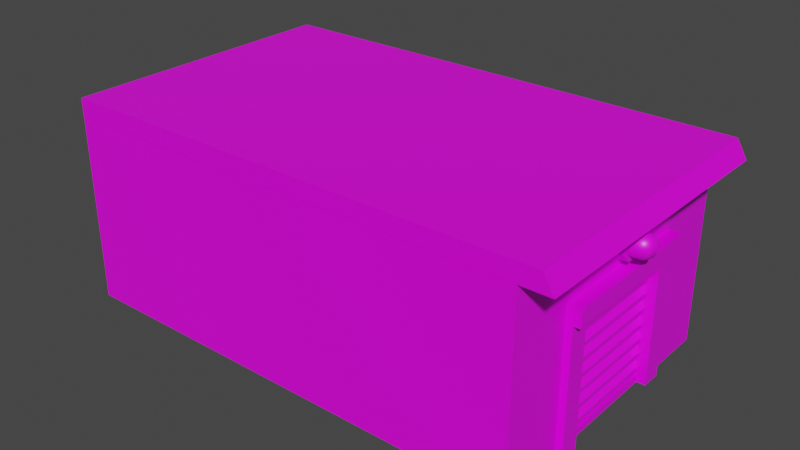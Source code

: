 # Source: WarehouseHouse.blend  (saved by Blender 2.93.21; exported with 4.5.12 LTS)
import bpy
from mathutils import Matrix  # noqa: F401  (used for matrix-valued properties, if any)

bpy.ops.wm.read_factory_settings(use_empty=True)
scene = bpy.context.scene
scene.name = 'Scene'

# ---- collections
col_collection = bpy.data.collections.new('Collection'); scene.collection.children.link(col_collection)
col_hausu = bpy.data.collections.new('Hausu'); col_collection.children.link(col_hausu)

# ---- images (referenced by path relative to the original .blend; pixels are not part of the script)
import os
ASSET_DIR = os.environ.get("B2B_ASSET_DIR", "")  # directory of the original .blend (textures are referenced by path, not embedded)
HERE = os.path.dirname(os.path.abspath(__file__))  # packed textures are extracted next to this script under _unpacked/

def load_image(name, relpath, width, height, colorspace="sRGB"):
    """Load a texture the original file referenced (path relative to the .blend, or extracted next to this script)."""
    p = next((c for c in (os.path.join(HERE, relpath), os.path.join(ASSET_DIR, relpath)) if relpath and os.path.exists(c)), "")
    if p:
        img = bpy.data.images.load(p, check_existing=True)
        img.name = name
    else:  # same state as the original file: an image datablock whose file is absent (Cycles renders it pink)
        img = bpy.data.images.new(name, width, height)
        img.source = "FILE"
        img.filepath = "//" + (relpath or name)
    img.colorspace_settings.name = colorspace
    return img
img_sligga_palette_png = load_image('sligga-palette.png', 'sligga-palette.png', 1024, 1024, 'sRGB')

# ---- materials (node trees are filled in below, after node groups)
mat_hausumaterial = bpy.data.materials.new('HausuMaterial')
mat_hausumaterial.alpha_threshold = 0.0
mat_hausumaterial.use_transparent_shadow = False
mat_hausumaterial.line_color = (0.0, 0.0, 0.0, 1.0)

# ---- material node trees
mat_hausumaterial.use_nodes = True; mat_hausumaterial.node_tree.nodes.clear()
_N = mat_hausumaterial.node_tree.nodes; _L = mat_hausumaterial.node_tree.links
n0 = _N.new('ShaderNodeOutputMaterial'); n0.name = 'Material Output'; n0.location = (300, 300)
n1 = _N.new('ShaderNodeBsdfPrincipled'); n1.name = 'Principled BSDF'; n1.location = (10, 300)
n1.distribution = 'GGX'
n1.subsurface_method = 'BURLEY'
n1.inputs[2].default_value = 0.4
n1.inputs[3].default_value = 1.45
n1.inputs[27].default_value = (0.0, 0.0, 0.0, 1.0)
n1.inputs[28].default_value = 1.0
n2 = _N.new('ShaderNodeTexImage'); n2.name = 'Image Texture'; n2.location = (-334, 219)
n2.image = img_sligga_palette_png
n2.interpolation = 'Closest'
_L.new(n1.outputs[0], n0.inputs[0])
_L.new(n2.outputs[0], n1.inputs[0])
n0.is_active_output = True

# ---- world
world_world = bpy.data.worlds.new('World'); scene.world = world_world
world_world.use_nodes = True; world_world.node_tree.nodes.clear()
_N = world_world.node_tree.nodes; _L = world_world.node_tree.links
n0 = _N.new('ShaderNodeOutputWorld'); n0.name = 'World Output'; n0.location = (300, 300)
n1 = _N.new('ShaderNodeBackground'); n1.name = 'Background'; n1.location = (10, 300)
n1.inputs[0].default_value = (0.05088, 0.05088, 0.05088, 1.0)
_L.new(n1.outputs[0], n0.inputs[0])
n0.is_active_output = True
world_world.color = (0.05088, 0.05088, 0.05088)
world_world.use_sun_shadow = False
world_world.sun_shadow_jitter_overblur = 0.0

# ---- meshes
me_cube_001 = bpy.data.meshes.new('Cube.001')
me_cube_001.from_pydata([(-4.045, -0.9898, -1.0), (-4.045, -0.9898, 1.0), (-4.045, 0.9898, -1.0), (-4.045, 0.9898, 1.0), (1.0, -0.9898, -1.0), (1.0, -0.9898, 1.0), (1.0, 0.9898, -1.0), (1.0, 0.9898, 1.0), (-2.175, -0.3901, 0.3241), (-2.175, 0.3901, 0.3241), (1.0, 0.3901, 0.3241), (1.0, -0.3901, -1.0), (1.0, 0.3901, -1.0), (1.0, -0.3901, 0.3241), (-2.175, -0.3901, -1.0), (-2.175, 0.3901, -1.0), (0.9764, -0.5212, 0.324), (0.9764, -0.5212, 0.5093), (0.9764, 0.5212, 0.324), (0.9764, 0.5212, 0.5093), (1.137, -0.5212, 0.324), (1.137, -0.5212, 0.5093), (1.137, 0.5212, 0.324), (1.137, 0.5212, 0.5093), (0.9684, -0.5214, -1.006), (0.9684, -0.5214, 0.3241), (0.9684, -0.3858, -1.006), (0.9684, -0.3858, 0.3241), (1.064, -0.5214, -1.006), (1.064, -0.5214, 0.3241), (1.064, -0.3858, -1.006), (1.064, -0.3858, 0.3241), (0.9684, 0.3858, -1.006), (0.9684, 0.3858, 0.3241), (0.9684, 0.5214, -1.006), (0.9684, 0.5214, 0.3241), (1.064, 0.3858, -1.006), (1.064, 0.3858, 0.3241), (1.064, 0.5214, -1.006), (1.064, 0.5214, 0.3241), (-4.047, -0.9898, 1.003), (-4.047, -0.9898, 1.19), (-4.047, 0.9898, 1.003), (-4.047, 0.9898, 1.19), (1.32, -0.9898, 1.003), (1.212, -0.9898, 1.19), (1.32, 0.9898, 1.003), (1.212, 0.9898, 1.19), (0.9908, 0.1007, 0.8085), (1.105, 0.1007, 0.8085), (0.9908, 0.1007, 0.678), (1.105, 0.1007, 0.678), (0.9908, 0.04171, 0.5858), (1.105, 0.04171, 0.5858), (0.9908, -0.04171, 0.5858), (1.105, -0.04171, 0.5858), (0.9908, -0.1007, 0.678), (1.105, -0.1007, 0.678), (0.9908, -0.1007, 0.8085), (1.105, -0.1007, 0.8085), (0.9908, -0.04171, 0.9008), (1.105, -0.04171, 0.9008), (0.9908, 0.04171, 0.9008), (1.105, 0.04171, 0.9008)], [], [(0, 1, 3, 2), (2, 3, 7, 6), (12, 6, 7, 5, 4, 11, 13, 10), (4, 5, 1, 0), (7, 3, 1, 5), (15, 9, 8, 14), (10, 9, 15, 12), (8, 13, 11, 14), (8, 9, 10, 13), (18, 19, 23, 22), (22, 23, 21, 20), (20, 21, 17, 16), (18, 22, 20, 16), (23, 19, 17, 21), (26, 27, 31, 30), (30, 31, 29, 28), (28, 29, 25, 24), (34, 35, 39, 38), (38, 39, 37, 36), (36, 37, 33, 32), (40, 41, 43, 42), (42, 43, 47, 46), (46, 47, 45, 44), (44, 45, 41, 40), (42, 46, 44, 40), (47, 43, 41, 45), (48, 49, 51, 50), (50, 51, 53, 52), (52, 53, 55, 54), (54, 55, 57, 56), (56, 57, 59, 58), (58, 59, 61, 60), (51, 49, 63, 61, 59, 57, 55, 53), (60, 61, 63, 62), (62, 63, 49, 48)])
_uv = me_cube_001.uv_layers.new(name='UVMap')
_uv.uv.foreach_set('vector', [0.5599, 0.7832, 0.5765, 0.7832, 0.5765, 0.7997, 0.5599, 0.7997, 0.5599, 0.7997, 0.5765, 0.7997, 0.5765, 0.8162, 0.5599, 0.8162, 0.5599, 0.8217, 0.5599, 0.8162, 0.5765, 0.8162, 0.5765, 0.8328, 0.5599, 0.8328, 0.5599, 0.8273, 0.5709, 0.8273, 0.5709, 0.8217, 0.5599, 0.8328, 0.5765, 0.8328, 0.5765, 0.8493, 0.5599, 0.8493, 0.625, 0.5, 0.875, 0.5, 0.875, 0.75, 0.625, 0.75, 0.07043, 0.9293, 0.08746, 0.9293, 0.08746, 0.9122, 0.07043, 0.9122, 0.08746, 0.9442, 0.08746, 0.9293, 0.07043, 0.9293, 0.07043, 0.9442, 0.08746, 0.9807, 0.08746, 0.9658, 0.07043, 0.9658, 0.07043, 0.9807, 0.07123, 0.9513, 0.07123, 0.9312, 0.05377, 0.9312, 0.05377, 0.9513, 0.2853, 0.7933, 0.3054, 0.7933, 0.3054, 0.8134, 0.2853, 0.8134, 0.2853, 0.8134, 0.3054, 0.8134, 0.3054, 0.8335, 0.2853, 0.8335, 0.2853, 0.8335, 0.3054, 0.8335, 0.3054, 0.8535, 0.2853, 0.8535, 0.2653, 0.8134, 0.2853, 0.8134, 0.2853, 0.8335, 0.2653, 0.8335, 0.3054, 0.8134, 0.3255, 0.8134, 0.3255, 0.8335, 0.3054, 0.8335, 0.2853, 0.7933, 0.3054, 0.7933, 0.3054, 0.8134, 0.2853, 0.8134, 0.2853, 0.8134, 0.3054, 0.8134, 0.3054, 0.8335, 0.2853, 0.8335, 0.2853, 0.8335, 0.3054, 0.8335, 0.3054, 0.8535, 0.2853, 0.8535, 0.2853, 0.7933, 0.3054, 0.7933, 0.3054, 0.8134, 0.2853, 0.8134, 0.2853, 0.8134, 0.3054, 0.8134, 0.3054, 0.8335, 0.2853, 0.8335, 0.2853, 0.8335, 0.3054, 0.8335, 0.3054, 0.8535, 0.2853, 0.8535, 0.8076, 0.788, 0.8186, 0.788, 0.8186, 0.799, 0.8076, 0.799, 0.8076, 0.799, 0.8186, 0.799, 0.8186, 0.81, 0.8076, 0.81, 0.8076, 0.81, 0.8186, 0.81, 0.8186, 0.821, 0.8076, 0.821, 0.8076, 0.821, 0.8186, 0.821, 0.8186, 0.832, 0.8076, 0.832, 0.7966, 0.81, 0.8076, 0.81, 0.8076, 0.821, 0.7966, 0.821, 0.8186, 0.81, 0.8296, 0.81, 0.8296, 0.821, 0.8186, 0.821, 0.8729, 0.8021, 0.8729, 0.8348, 0.8647, 0.8348, 0.8647, 0.8021, 0.8647, 0.8021, 0.8647, 0.8348, 0.8565, 0.8348, 0.8565, 0.8021, 0.8565, 0.8021, 0.8565, 0.8348, 0.8484, 0.8348, 0.8484, 0.8021, 0.8484, 0.8021, 0.8484, 0.8348, 0.8402, 0.8348, 0.8402, 0.8021, 0.8402, 0.8021, 0.8402, 0.8348, 0.832, 0.8348, 0.832, 0.8021, 0.832, 0.8021, 0.832, 0.8348, 0.8238, 0.8348, 0.8238, 0.8021, 0.8349, 0.7969, 0.8238, 0.8015, 0.8127, 0.7969, 0.8081, 0.7857, 0.8127, 0.7746, 0.8238, 0.77, 0.8349, 0.7746, 0.8395, 0.7857, 0.8238, 0.8021, 0.8238, 0.8348, 0.8156, 0.8348, 0.8156, 0.8021, 0.8156, 0.8021, 0.8156, 0.8348, 0.8074, 0.8348, 0.8074, 0.8021])
me_cube_001.materials.append(mat_hausumaterial)
me_cube_001.use_remesh_fix_poles = True
me_cube_001.use_remesh_preserve_attributes = False
me_cube_001.update()
me_cube_007 = bpy.data.meshes.new('Cube.007')
me_cube_007.from_pydata([(2.384e-07, -1.144, -2.04), (2.384e-07, -1.144, 0.0), (2.384e-07, 1.144, -2.04), (2.384e-07, 1.144, 0.0), (1.284, -1.144, -1.319), (1.284, -1.144, -0.7208), (1.284, 1.144, -1.319), (1.284, 1.144, -0.7208), (2.384e-07, -1.144, -4.075), (2.384e-07, -1.144, -2.035), (2.384e-07, 1.144, -4.075), (2.384e-07, 1.144, -2.035), (1.284, -1.144, -3.354), (1.284, -1.144, -2.756), (1.284, 1.144, -3.354), (1.284, 1.144, -2.756), (2.384e-07, -1.144, -6.11), (2.384e-07, -1.144, -4.07), (2.384e-07, 1.144, -6.11), (2.384e-07, 1.144, -4.07), (1.284, -1.144, -5.389), (1.284, -1.144, -4.791), (1.284, 1.144, -5.389), (1.284, 1.144, -4.791), (2.384e-07, -1.144, -8.145), (2.384e-07, -1.144, -6.105), (2.384e-07, 1.144, -8.145), (2.384e-07, 1.144, -6.105), (1.284, -1.144, -7.425), (1.284, -1.144, -6.826), (1.284, 1.144, -7.425), (1.284, 1.144, -6.826), (2.384e-07, -1.144, -10.18), (2.384e-07, -1.144, -8.141), (2.384e-07, 1.144, -10.18), (2.384e-07, 1.144, -8.141), (1.284, -1.144, -9.46), (1.284, -1.144, -8.861), (1.284, 1.144, -9.46), (1.284, 1.144, -8.861), (2.384e-07, -1.144, -12.22), (2.384e-07, -1.144, -10.18), (2.384e-07, 1.144, -12.22), (2.384e-07, 1.144, -10.18), (1.284, -1.144, -11.49), (1.284, -1.144, -10.9), (1.284, 1.144, -11.49), (1.284, 1.144, -10.9), (2.384e-07, -1.144, -14.25), (2.384e-07, -1.144, -12.21), (2.384e-07, 1.144, -14.25), (2.384e-07, 1.144, -12.21), (1.284, -1.144, -13.53), (1.284, -1.144, -12.93), (1.284, 1.144, -13.53), (1.284, 1.144, -12.93), (2.384e-07, -1.144, -16.29), (2.384e-07, -1.144, -14.25), (2.384e-07, 1.144, -16.29), (2.384e-07, 1.144, -14.25), (1.284, -1.144, -15.57), (1.284, -1.144, -14.97), (1.284, 1.144, -15.57), (1.284, 1.144, -14.97), (-1.667, -1.122, -16.21), (-1.667, -1.122, -17.18), (-1.667, 1.122, -16.21), (-1.667, 1.122, -17.18), (1.295, -1.122, -16.21), (1.295, -1.122, -17.18), (1.295, 1.122, -16.21), (1.295, 1.122, -17.18)], [], [(0, 1, 3, 2), (6, 7, 5, 4), (2, 6, 4, 0), (7, 3, 1, 5), (8, 9, 11, 10), (14, 15, 13, 12), (10, 14, 12, 8), (15, 11, 9, 13), (16, 17, 19, 18), (22, 23, 21, 20), (18, 22, 20, 16), (23, 19, 17, 21), (24, 25, 27, 26), (30, 31, 29, 28), (26, 30, 28, 24), (31, 27, 25, 29), (32, 33, 35, 34), (38, 39, 37, 36), (34, 38, 36, 32), (39, 35, 33, 37), (40, 41, 43, 42), (46, 47, 45, 44), (42, 46, 44, 40), (47, 43, 41, 45), (48, 49, 51, 50), (54, 55, 53, 52), (50, 54, 52, 48), (55, 51, 49, 53), (56, 57, 59, 58), (62, 63, 61, 60), (58, 62, 60, 56), (63, 59, 57, 61), (64, 66, 67, 65), (70, 68, 69, 71), (66, 64, 68, 70), (71, 69, 65, 67)])
_uv = me_cube_007.uv_layers.new(name='UVMap')
_uv.uv.foreach_set('vector', [0.05702, 0.548, 0.07487, 0.548, 0.07487, 0.5659, 0.05702, 0.5659, 0.05702, 0.5837, 0.07487, 0.5837, 0.07487, 0.6016, 0.05702, 0.6016, 0.03916, 0.5837, 0.05702, 0.5837, 0.05702, 0.6016, 0.03916, 0.6016, 0.07487, 0.5837, 0.09273, 0.5837, 0.09273, 0.6016, 0.07487, 0.6016, 0.05702, 0.548, 0.07487, 0.548, 0.07487, 0.5659, 0.05702, 0.5659, 0.05702, 0.5837, 0.07487, 0.5837, 0.07487, 0.6016, 0.05702, 0.6016, 0.03916, 0.5837, 0.05702, 0.5837, 0.05702, 0.6016, 0.03916, 0.6016, 0.07487, 0.5837, 0.09273, 0.5837, 0.09273, 0.6016, 0.07487, 0.6016, 0.05702, 0.548, 0.07487, 0.548, 0.07487, 0.5659, 0.05702, 0.5659, 0.05702, 0.5837, 0.07487, 0.5837, 0.07487, 0.6016, 0.05702, 0.6016, 0.03916, 0.5837, 0.05702, 0.5837, 0.05702, 0.6016, 0.03916, 0.6016, 0.07487, 0.5837, 0.09273, 0.5837, 0.09273, 0.6016, 0.07487, 0.6016, 0.05702, 0.548, 0.07487, 0.548, 0.07487, 0.5659, 0.05702, 0.5659, 0.05702, 0.5837, 0.07487, 0.5837, 0.07487, 0.6016, 0.05702, 0.6016, 0.03916, 0.5837, 0.05702, 0.5837, 0.05702, 0.6016, 0.03916, 0.6016, 0.07487, 0.5837, 0.09273, 0.5837, 0.09273, 0.6016, 0.07487, 0.6016, 0.05702, 0.548, 0.07487, 0.548, 0.07487, 0.5659, 0.05702, 0.5659, 0.05702, 0.5837, 0.07487, 0.5837, 0.07487, 0.6016, 0.05702, 0.6016, 0.03916, 0.5837, 0.05702, 0.5837, 0.05702, 0.6016, 0.03916, 0.6016, 0.07487, 0.5837, 0.09273, 0.5837, 0.09273, 0.6016, 0.07487, 0.6016, 0.05702, 0.548, 0.07487, 0.548, 0.07487, 0.5659, 0.05702, 0.5659, 0.05702, 0.5837, 0.07487, 0.5837, 0.07487, 0.6016, 0.05702, 0.6016, 0.03916, 0.5837, 0.05702, 0.5837, 0.05702, 0.6016, 0.03916, 0.6016, 0.07487, 0.5837, 0.09273, 0.5837, 0.09273, 0.6016, 0.07487, 0.6016, 0.05702, 0.548, 0.07487, 0.548, 0.07487, 0.5659, 0.05702, 0.5659, 0.05702, 0.5837, 0.07487, 0.5837, 0.07487, 0.6016, 0.05702, 0.6016, 0.03916, 0.5837, 0.05702, 0.5837, 0.05702, 0.6016, 0.03916, 0.6016, 0.07487, 0.5837, 0.09273, 0.5837, 0.09273, 0.6016, 0.07487, 0.6016, 0.05702, 0.548, 0.07487, 0.548, 0.07487, 0.5659, 0.05702, 0.5659, 0.05702, 0.5837, 0.07487, 0.5837, 0.07487, 0.6016, 0.05702, 0.6016, 0.03916, 0.5837, 0.05702, 0.5837, 0.05702, 0.6016, 0.03916, 0.6016, 0.07487, 0.5837, 0.09273, 0.5837, 0.09273, 0.6016, 0.07487, 0.6016, 0.05702, 0.548, 0.05702, 0.5659, 0.07487, 0.5659, 0.07487, 0.548, 0.5562, 0.9062, 0.5562, 0.924, 0.574, 0.924, 0.574, 0.9062, 0.5383, 0.9062, 0.5383, 0.924, 0.5562, 0.924, 0.5562, 0.9062, 0.574, 0.9062, 0.574, 0.924, 0.5919, 0.924, 0.5919, 0.9062])
me_cube_007.materials.append(mat_hausumaterial)
me_cube_007.use_remesh_fix_poles = True
me_cube_007.use_remesh_preserve_attributes = False
me_cube_007.update()
me_cube_002 = bpy.data.meshes.new('Cube.002')
me_cube_002.from_pydata([(0.006153, 0.0294, 0.111), (0.006153, 0.05433, 0.08497), (0.006153, 0.07099, 0.04599), (0.006153, 0.07684, 5.96e-08), (0.006153, 0.07099, -0.04599), (0.006153, 0.05433, -0.08497), (0.006153, 0.0294, -0.111), (0.03867, 0.02079, 0.111), (0.06624, 0.03842, 0.08497), (0.08466, 0.0502, 0.04599), (0.09113, 0.05433, 5.96e-08), (0.08466, 0.0502, -0.04599), (0.06624, 0.03842, -0.08497), (0.03867, 0.02079, -0.111), (0.05214, -3.885e-09, 0.111), (0.09113, -3.885e-09, 0.08497), (0.1172, -3.885e-09, 0.04599), (0.1263, -1.595e-09, 5.96e-08), (0.1172, -1.595e-09, -0.04599), (0.09113, -3.885e-09, -0.08497), (0.05214, -3.885e-09, -0.111), (0.03867, -0.02079, 0.111), (0.06624, -0.03842, 0.08497), (0.08466, -0.0502, 0.04599), (0.09113, -0.05433, 5.96e-08), (0.08466, -0.0502, -0.04599), (0.06624, -0.03842, -0.08497), (0.03867, -0.02079, -0.111), (0.006153, -0.0294, 0.111), (0.006153, -0.05433, 0.08497), (0.006153, -0.07099, 0.04599), (0.006153, -0.07684, 5.96e-08), (0.006153, -0.07099, -0.04599), (0.006153, -0.05433, -0.08497), (0.006153, -0.0294, -0.111), (0.006153, -8.805e-09, 0.1202), (0.006153, -4.055e-09, -0.1202), (-0.1054, 0.0294, 0.111), (-0.1054, 0.05433, 0.08497), (-0.1054, 0.07099, 0.04599), (-0.1054, 0.07684, 5.96e-08), (-0.1054, 0.07099, -0.04599), (-0.1054, 0.05433, -0.08497), (-0.1054, 0.0294, -0.111), (-0.1054, -0.0294, 0.111), (-0.1054, -0.05433, 0.08497), (-0.1054, -0.07099, 0.04599), (-0.1054, -0.07684, 5.96e-08), (-0.1054, -0.07099, -0.04599), (-0.1054, -0.05433, -0.08497), (-0.1054, -0.0294, -0.111), (-0.1054, -8.805e-09, 0.1202), (-0.1054, -4.055e-09, -0.1202)], [], [(6, 5, 12, 13), (4, 3, 10, 11), (2, 1, 8, 9), (0, 35, 7), (36, 6, 13), (5, 4, 11, 12), (3, 2, 9, 10), (1, 0, 7, 8), (9, 8, 15, 16), (7, 35, 14), (36, 13, 20), (12, 11, 18, 19), (10, 9, 16, 17), (8, 7, 14, 15), (13, 12, 19, 20), (11, 10, 17, 18), (36, 20, 27), (19, 18, 25, 26), (17, 16, 23, 24), (15, 14, 21, 22), (20, 19, 26, 27), (18, 17, 24, 25), (16, 15, 22, 23), (14, 35, 21), (22, 21, 28, 29), (27, 26, 33, 34), (25, 24, 31, 32), (23, 22, 29, 30), (21, 35, 28), (36, 27, 34), (26, 25, 32, 33), (24, 23, 30, 31), (29, 28, 44, 45), (1, 2, 39, 38), (30, 29, 45, 46), (2, 3, 40, 39), (31, 30, 46, 47), (3, 4, 41, 40), (32, 31, 47, 48), (4, 5, 42, 41), (33, 32, 48, 49), (5, 6, 43, 42), (34, 33, 49, 50), (35, 0, 37, 51), (28, 35, 51, 44), (6, 36, 52, 43), (0, 1, 38, 37), (36, 34, 50, 52)])
me_cube_002.polygons.foreach_set('use_smooth', [True] * 48)
_uv = me_cube_002.uv_layers.new(name='UVMap')
_uv.uv.foreach_set('vector', [0.2107, 0.8999, 0.2107, 0.9072, 0.2035, 0.9072, 0.2035, 0.8999, 0.2107, 0.9144, 0.2107, 0.9217, 0.2035, 0.9217, 0.2035, 0.9144, 0.2107, 0.9289, 0.2107, 0.9361, 0.2035, 0.9361, 0.2035, 0.9289, 0.2107, 0.9434, 0.2071, 0.9506, 0.2035, 0.9434, 0.2071, 0.8927, 0.2107, 0.8999, 0.2035, 0.8999, 0.2107, 0.9072, 0.2107, 0.9144, 0.2035, 0.9144, 0.2035, 0.9072, 0.2107, 0.9217, 0.2107, 0.9289, 0.2035, 0.9289, 0.2035, 0.9217, 0.2107, 0.9361, 0.2107, 0.9434, 0.2035, 0.9434, 0.2035, 0.9361, 0.2035, 0.9289, 0.2035, 0.9361, 0.1962, 0.9361, 0.1962, 0.9289, 0.2035, 0.9434, 0.1998, 0.9506, 0.1962, 0.9434, 0.1998, 0.8927, 0.2035, 0.8999, 0.1962, 0.8999, 0.2035, 0.9072, 0.2035, 0.9144, 0.1962, 0.9144, 0.1962, 0.9072, 0.2035, 0.9217, 0.2035, 0.9289, 0.1962, 0.9289, 0.1962, 0.9217, 0.2035, 0.9361, 0.2035, 0.9434, 0.1962, 0.9434, 0.1962, 0.9361, 0.2035, 0.8999, 0.2035, 0.9072, 0.1962, 0.9072, 0.1962, 0.8999, 0.2035, 0.9144, 0.2035, 0.9217, 0.1962, 0.9217, 0.1962, 0.9144, 0.1926, 0.8927, 0.1962, 0.8999, 0.189, 0.8999, 0.1962, 0.9072, 0.1962, 0.9144, 0.189, 0.9144, 0.189, 0.9072, 0.1962, 0.9217, 0.1962, 0.9289, 0.189, 0.9289, 0.189, 0.9217, 0.1962, 0.9361, 0.1962, 0.9434, 0.189, 0.9434, 0.189, 0.9361, 0.1962, 0.8999, 0.1962, 0.9072, 0.189, 0.9072, 0.189, 0.8999, 0.1962, 0.9144, 0.1962, 0.9217, 0.189, 0.9217, 0.189, 0.9144, 0.1962, 0.9289, 0.1962, 0.9361, 0.189, 0.9361, 0.189, 0.9289, 0.1962, 0.9434, 0.1926, 0.9506, 0.189, 0.9434, 0.189, 0.9361, 0.189, 0.9434, 0.1818, 0.9434, 0.1818, 0.9361, 0.189, 0.8999, 0.189, 0.9072, 0.1818, 0.9072, 0.1818, 0.8999, 0.189, 0.9144, 0.189, 0.9217, 0.1818, 0.9217, 0.1818, 0.9144, 0.189, 0.9289, 0.189, 0.9361, 0.1818, 0.9361, 0.1818, 0.9289, 0.189, 0.9434, 0.1854, 0.9506, 0.1818, 0.9434, 0.1854, 0.8927, 0.189, 0.8999, 0.1818, 0.8999, 0.189, 0.9072, 0.189, 0.9144, 0.1818, 0.9144, 0.1818, 0.9072, 0.189, 0.9217, 0.189, 0.9289, 0.1818, 0.9289, 0.1818, 0.9217, 0.1818, 0.9361, 0.1818, 0.9434, 0.1818, 0.9434, 0.1818, 0.9361, 0.2107, 0.9361, 0.2107, 0.9289, 0.2107, 0.9289, 0.2107, 0.9361, 0.1818, 0.9289, 0.1818, 0.9361, 0.1818, 0.9361, 0.1818, 0.9289, 0.2107, 0.9289, 0.2107, 0.9217, 0.2107, 0.9217, 0.2107, 0.9289, 0.1818, 0.9217, 0.1818, 0.9289, 0.1818, 0.9289, 0.1818, 0.9217, 0.2107, 0.9217, 0.2107, 0.9144, 0.2107, 0.9144, 0.2107, 0.9217, 0.1818, 0.9144, 0.1818, 0.9217, 0.1818, 0.9217, 0.1818, 0.9144, 0.2107, 0.9144, 0.2107, 0.9072, 0.2107, 0.9072, 0.2107, 0.9144, 0.1818, 0.9072, 0.1818, 0.9144, 0.1818, 0.9144, 0.1818, 0.9072, 0.2107, 0.9072, 0.2107, 0.8999, 0.2107, 0.8999, 0.2107, 0.9072, 0.1818, 0.8999, 0.1818, 0.9072, 0.1818, 0.9072, 0.1818, 0.8999, 0.2071, 0.9506, 0.2107, 0.9434, 0.2107, 0.9434, 0.2071, 0.9506, 0.1818, 0.9434, 0.1854, 0.9506, 0.1854, 0.9506, 0.1818, 0.9434, 0.2107, 0.8999, 0.2071, 0.8927, 0.2071, 0.8927, 0.2107, 0.8999, 0.2107, 0.9434, 0.2107, 0.9361, 0.2107, 0.9361, 0.2107, 0.9434, 0.1854, 0.8927, 0.1818, 0.8999, 0.1818, 0.8999, 0.1854, 0.8927])
me_cube_002.materials.append(mat_hausumaterial)
me_cube_002.use_remesh_fix_poles = True
me_cube_002.use_remesh_preserve_attributes = False
me_cube_002.update()

# ---- objects
ob_hausu = bpy.data.objects.new('Hausu', me_cube_001)
ob_dore = bpy.data.objects.new('Dore', me_cube_007)
ob_light = bpy.data.objects.new('Light', me_cube_002)

# ---- transforms, parenting, visibility, modifiers, constraints
ob_hausu.location = (0.382, 0.0, 2.454)
ob_hausu.scale = (2.536, 3.967, 2.536)
ob_dore.location = (2.674, 0.0, 3.28)
ob_dore.scale = (0.1379, 1.389, 0.1959)
ob_light.location = (3.381, -1.056e-08, 4.339)
ob_light.scale = (2.536, 3.967, 2.536)

# ---- collection membership
col_hausu.objects.link(ob_hausu)
col_hausu.objects.link(ob_dore)
col_hausu.objects.link(ob_light)

# ---- scene / render settings (as saved in the file)
scene.frame_start = 1; scene.frame_end = 250; scene.frame_set(1)
scene.render.engine = 'BLENDER_EEVEE_NEXT'
scene.cycles.use_denoising = False
scene.cycles.samples = 128
scene.cycles.sampling_pattern = 'TABULATED_SOBOL'
scene.cycles.use_adaptive_sampling = False
scene.cycles.use_light_tree = False
scene.view_settings.view_transform = 'Filmic'
bpy.context.view_layer.update()

# ---- added for rendering (the .blend has no active camera and no usable light): camera, sun
cam_auto = bpy.data.cameras.new('AutoCamera')
cam_auto.lens = 50.0
cam_auto.sensor_width = 36.0
cam_auto.clip_end = 1000.0
ob_auto_camera = bpy.data.objects.new('AutoCamera', cam_auto)
scene.collection.objects.link(ob_auto_camera)
ob_auto_camera.location = (12.3511, -18.512, 15.0288)
ob_auto_camera.rotation_euler = (1.09748, -7.21219e-08, 0.694738)
scene.camera = ob_auto_camera
light_auto_sun = bpy.data.lights.new('AutoSun', 'SUN')
light_auto_sun.energy = 3.0
light_auto_sun.angle = 0.0523599
ob_auto_sun = bpy.data.objects.new('AutoSun', light_auto_sun)
scene.collection.objects.link(ob_auto_sun)
ob_auto_sun.rotation_euler = (0.872665, 0.174533, 0.523599)
bpy.context.view_layer.update()
